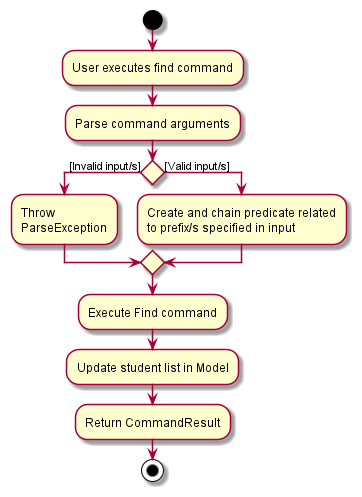

The diagram above was rendered by PlantUML. Its source (embedded in the PNG):
@startuml
start
:User executes find command;
:Parse command arguments;

if () then ([Invalid input/s])
    :Throw \nParseException;
else ([Valid input/s])
    :Create and chain predicate related
    to prefix/s specified in input;

endif
    :Execute Find command;
    :Update student list in Model;
    :Return CommandResult;
stop
@enduml